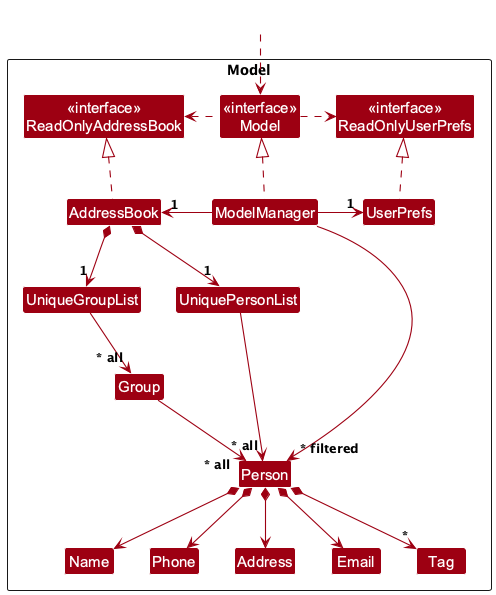

The diagram above was rendered by PlantUML. Its source (embedded in the PNG):
@startuml
!include style.puml
skinparam arrowThickness 1.1
skinparam arrowColor MODEL_COLOR
skinparam classBackgroundColor MODEL_COLOR

Package Model as ModelPackage <<Rectangle>>{

  Class "<<interface>>\nReadOnlyAddressBook" as ReadOnlyAddressBook
  Class "<<interface>>\nReadOnlyUserPrefs" as ReadOnlyUserPrefs
  Class "<<interface>>\nModel" as Model
  Class AddressBook
  Class ModelManager
  Class UserPrefs

  Class UniquePersonList
  Class Person
  Class Address
  Class Email
  Class Name
  Class Phone
  Class Tag

  Class UniqueGroupList
  Class Group

  Class I #FFFFFF
}

Class HiddenOutside #FFFFFF
HiddenOutside ..> Model

AddressBook .up.|> ReadOnlyAddressBook

ModelManager .up.|> Model
Model .right.> ReadOnlyUserPrefs
Model .left.> ReadOnlyAddressBook

ModelManager -left-> "1" AddressBook
ModelManager -right-> "1" UserPrefs
UserPrefs .up.|> ReadOnlyUserPrefs

AddressBook *--> "1" UniquePersonList
UniquePersonList --> "~* all" Person
Person *--> Name
Person *--> Phone
Person *--> Email
Person *--> Address
Person *--> "*" Tag

Person -[hidden]up--> I
UniquePersonList -[hidden]right-> I
Name -[hidden]right-> Phone
Phone -[hidden]right-> Address
Address -[hidden]right-> Email

ModelManager --> "~* filtered" Person

AddressBook *--> "1" UniqueGroupList

UniqueGroupList --> "~* all" Group

Group --> "~* all" Person

@enduml